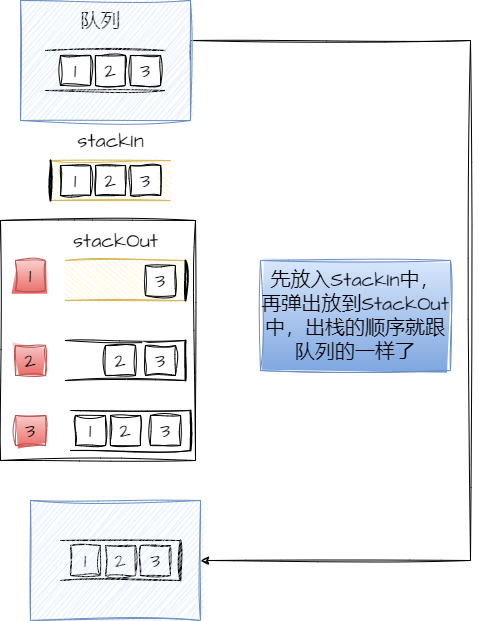

The diagram above was exported from draw.io. Its source (the exported page's mxGraphModel, read from the mxfile embedded in the PNG):
<mxGraphModel dx="1562" dy="861" grid="1" gridSize="10" guides="1" tooltips="1" connect="1" arrows="1" fold="1" page="1" pageScale="1" pageWidth="827" pageHeight="1169" math="0" shadow="0">
  <root>
    <mxCell id="0" />
    <mxCell id="1" parent="0" />
    <mxCell id="__d57kBh4bCwhQAcep6N-41" value="" style="rounded=0;whiteSpace=wrap;html=1;sketch=1;hachureGap=4;jiggle=2;curveFitting=1;fontFamily=Architects Daughter;fontSource=https%3A%2F%2Ffonts.googleapis.com%2Fcss%3Ffamily%3DArchitects%2BDaughter;fontSize=20;fillColor=none;" vertex="1" parent="1">
      <mxGeometry x="290" y="350" width="195" height="240" as="geometry" />
    </mxCell>
    <mxCell id="__d57kBh4bCwhQAcep6N-1" value="" style="shape=partialRectangle;whiteSpace=wrap;html=1;top=0;bottom=0;fillColor=#fff2cc;sketch=1;hachureGap=4;jiggle=2;curveFitting=1;fontFamily=Architects Daughter;fontSource=https%3A%2F%2Ffonts.googleapis.com%2Fcss%3Ffamily%3DArchitects%2BDaughter;fontSize=20;rotation=-90;strokeColor=#d6b656;" vertex="1" parent="1">
      <mxGeometry x="380" y="250" width="40" height="120" as="geometry" />
    </mxCell>
    <mxCell id="__d57kBh4bCwhQAcep6N-4" value="" style="line;strokeWidth=2;direction=south;html=1;sketch=1;hachureGap=4;jiggle=2;curveFitting=1;strokeColor=#000000;fontFamily=Architects Daughter;fontSource=https%3A%2F%2Ffonts.googleapis.com%2Fcss%3Ffamily%3DArchitects%2BDaughter;fontSize=20;" vertex="1" parent="1">
      <mxGeometry x="320" y="290" width="40" height="40" as="geometry" />
    </mxCell>
    <mxCell id="__d57kBh4bCwhQAcep6N-7" value="" style="shape=partialRectangle;whiteSpace=wrap;html=1;top=0;bottom=0;fillColor=#fff2cc;sketch=1;hachureGap=4;jiggle=2;curveFitting=1;fontFamily=Architects Daughter;fontSource=https%3A%2F%2Ffonts.googleapis.com%2Fcss%3Ffamily%3DArchitects%2BDaughter;fontSize=20;rotation=90;strokeColor=#d6b656;" vertex="1" parent="1">
      <mxGeometry x="395" y="350" width="40" height="120" as="geometry" />
    </mxCell>
    <mxCell id="__d57kBh4bCwhQAcep6N-8" value="" style="line;strokeWidth=2;direction=south;html=1;sketch=1;hachureGap=4;jiggle=2;curveFitting=1;strokeColor=#000000;fontFamily=Architects Daughter;fontSource=https%3A%2F%2Ffonts.googleapis.com%2Fcss%3Ffamily%3DArchitects%2BDaughter;fontSize=20;" vertex="1" parent="1">
      <mxGeometry x="455" y="390" width="40" height="40" as="geometry" />
    </mxCell>
    <mxCell id="__d57kBh4bCwhQAcep6N-9" value="stackIn" style="text;html=1;align=center;verticalAlign=middle;resizable=0;points=[];autosize=1;strokeColor=none;fillColor=none;fontSize=20;fontFamily=Architects Daughter;sketch=1;hachureGap=4;jiggle=2;curveFitting=1;fontSource=https%3A%2F%2Ffonts.googleapis.com%2Fcss%3Ffamily%3DArchitects%2BDaughter;" vertex="1" parent="1">
      <mxGeometry x="355" y="250" width="90" height="40" as="geometry" />
    </mxCell>
    <mxCell id="__d57kBh4bCwhQAcep6N-10" value="stackOut" style="text;html=1;align=center;verticalAlign=middle;resizable=0;points=[];autosize=1;strokeColor=none;fillColor=none;fontSize=20;fontFamily=Architects Daughter;sketch=1;hachureGap=4;jiggle=2;curveFitting=1;fontSource=https%3A%2F%2Ffonts.googleapis.com%2Fcss%3Ffamily%3DArchitects%2BDaughter;" vertex="1" parent="1">
      <mxGeometry x="350" y="350" width="110" height="40" as="geometry" />
    </mxCell>
    <mxCell id="__d57kBh4bCwhQAcep6N-11" value="1" style="rounded=0;whiteSpace=wrap;html=1;sketch=1;hachureGap=4;jiggle=2;curveFitting=1;strokeColor=#000000;fontFamily=Architects Daughter;fontSource=https%3A%2F%2Ffonts.googleapis.com%2Fcss%3Ffamily%3DArchitects%2BDaughter;fontSize=20;" vertex="1" parent="1">
      <mxGeometry x="350" y="295" width="30" height="30" as="geometry" />
    </mxCell>
    <mxCell id="__d57kBh4bCwhQAcep6N-12" value="2" style="rounded=0;whiteSpace=wrap;html=1;sketch=1;hachureGap=4;jiggle=2;curveFitting=1;strokeColor=#000000;fontFamily=Architects Daughter;fontSource=https%3A%2F%2Ffonts.googleapis.com%2Fcss%3Ffamily%3DArchitects%2BDaughter;fontSize=20;" vertex="1" parent="1">
      <mxGeometry x="385" y="295" width="30" height="30" as="geometry" />
    </mxCell>
    <mxCell id="__d57kBh4bCwhQAcep6N-14" value="3" style="rounded=0;whiteSpace=wrap;html=1;sketch=1;hachureGap=4;jiggle=2;curveFitting=1;strokeColor=#000000;fontFamily=Architects Daughter;fontSource=https%3A%2F%2Ffonts.googleapis.com%2Fcss%3Ffamily%3DArchitects%2BDaughter;fontSize=20;" vertex="1" parent="1">
      <mxGeometry x="420" y="295" width="30" height="30" as="geometry" />
    </mxCell>
    <mxCell id="__d57kBh4bCwhQAcep6N-15" value="" style="shape=partialRectangle;whiteSpace=wrap;html=1;top=0;bottom=0;fillColor=none;sketch=1;hachureGap=4;jiggle=2;curveFitting=1;fontFamily=Architects Daughter;fontSource=https%3A%2F%2Ffonts.googleapis.com%2Fcss%3Ffamily%3DArchitects%2BDaughter;fontSize=20;rotation=90;strokeColor=#000000;" vertex="1" parent="1">
      <mxGeometry x="375" y="140" width="40" height="120" as="geometry" />
    </mxCell>
    <mxCell id="__d57kBh4bCwhQAcep6N-16" value="队列" style="text;html=1;align=center;verticalAlign=middle;resizable=0;points=[];autosize=1;strokeColor=none;fillColor=none;fontSize=20;fontFamily=Architects Daughter;sketch=1;hachureGap=4;jiggle=2;curveFitting=1;fontSource=https%3A%2F%2Ffonts.googleapis.com%2Fcss%3Ffamily%3DArchitects%2BDaughter;" vertex="1" parent="1">
      <mxGeometry x="360" y="130" width="60" height="40" as="geometry" />
    </mxCell>
    <mxCell id="__d57kBh4bCwhQAcep6N-17" value="3" style="rounded=0;whiteSpace=wrap;html=1;sketch=1;hachureGap=4;jiggle=2;curveFitting=1;strokeColor=#000000;fontFamily=Architects Daughter;fontSource=https%3A%2F%2Ffonts.googleapis.com%2Fcss%3Ffamily%3DArchitects%2BDaughter;fontSize=20;" vertex="1" parent="1">
      <mxGeometry x="435" y="395" width="30" height="30" as="geometry" />
    </mxCell>
    <mxCell id="__d57kBh4bCwhQAcep6N-18" value="2" style="rounded=0;whiteSpace=wrap;html=1;sketch=1;hachureGap=4;jiggle=2;curveFitting=1;strokeColor=#000000;fontFamily=Architects Daughter;fontSource=https%3A%2F%2Ffonts.googleapis.com%2Fcss%3Ffamily%3DArchitects%2BDaughter;fontSize=20;" vertex="1" parent="1">
      <mxGeometry x="395" y="475" width="30" height="30" as="geometry" />
    </mxCell>
    <mxCell id="__d57kBh4bCwhQAcep6N-19" value="" style="shape=partialRectangle;whiteSpace=wrap;html=1;top=0;bottom=0;fillColor=none;sketch=1;hachureGap=4;jiggle=2;curveFitting=1;fontFamily=Architects Daughter;fontSource=https%3A%2F%2Ffonts.googleapis.com%2Fcss%3Ffamily%3DArchitects%2BDaughter;fontSize=20;rotation=90;strokeColor=#000000;" vertex="1" parent="1">
      <mxGeometry x="395" y="430" width="40" height="120" as="geometry" />
    </mxCell>
    <mxCell id="__d57kBh4bCwhQAcep6N-20" value="" style="line;strokeWidth=2;direction=south;html=1;sketch=1;hachureGap=4;jiggle=2;curveFitting=1;strokeColor=#000000;fontFamily=Architects Daughter;fontSource=https%3A%2F%2Ffonts.googleapis.com%2Fcss%3Ffamily%3DArchitects%2BDaughter;fontSize=20;" vertex="1" parent="1">
      <mxGeometry x="455" y="470" width="40" height="40" as="geometry" />
    </mxCell>
    <mxCell id="__d57kBh4bCwhQAcep6N-22" value="3" style="rounded=0;whiteSpace=wrap;html=1;sketch=1;hachureGap=4;jiggle=2;curveFitting=1;strokeColor=#000000;fontFamily=Architects Daughter;fontSource=https%3A%2F%2Ffonts.googleapis.com%2Fcss%3Ffamily%3DArchitects%2BDaughter;fontSize=20;" vertex="1" parent="1">
      <mxGeometry x="435" y="475" width="30" height="30" as="geometry" />
    </mxCell>
    <mxCell id="__d57kBh4bCwhQAcep6N-23" value="2" style="rounded=0;whiteSpace=wrap;html=1;sketch=1;hachureGap=4;jiggle=2;curveFitting=1;strokeColor=#000000;fontFamily=Architects Daughter;fontSource=https%3A%2F%2Ffonts.googleapis.com%2Fcss%3Ffamily%3DArchitects%2BDaughter;fontSize=20;" vertex="1" parent="1">
      <mxGeometry x="400" y="545" width="30" height="30" as="geometry" />
    </mxCell>
    <mxCell id="__d57kBh4bCwhQAcep6N-24" value="" style="shape=partialRectangle;whiteSpace=wrap;html=1;top=0;bottom=0;fillColor=none;sketch=1;hachureGap=4;jiggle=2;curveFitting=1;fontFamily=Architects Daughter;fontSource=https%3A%2F%2Ffonts.googleapis.com%2Fcss%3Ffamily%3DArchitects%2BDaughter;fontSize=20;rotation=90;strokeColor=#000000;" vertex="1" parent="1">
      <mxGeometry x="400" y="500" width="40" height="120" as="geometry" />
    </mxCell>
    <mxCell id="__d57kBh4bCwhQAcep6N-25" value="" style="line;strokeWidth=2;direction=south;html=1;sketch=1;hachureGap=4;jiggle=2;curveFitting=1;strokeColor=#000000;fontFamily=Architects Daughter;fontSource=https%3A%2F%2Ffonts.googleapis.com%2Fcss%3Ffamily%3DArchitects%2BDaughter;fontSize=20;" vertex="1" parent="1">
      <mxGeometry x="460" y="540" width="40" height="40" as="geometry" />
    </mxCell>
    <mxCell id="__d57kBh4bCwhQAcep6N-26" value="3" style="rounded=0;whiteSpace=wrap;html=1;sketch=1;hachureGap=4;jiggle=2;curveFitting=1;strokeColor=#000000;fontFamily=Architects Daughter;fontSource=https%3A%2F%2Ffonts.googleapis.com%2Fcss%3Ffamily%3DArchitects%2BDaughter;fontSize=20;" vertex="1" parent="1">
      <mxGeometry x="440" y="545" width="30" height="30" as="geometry" />
    </mxCell>
    <mxCell id="__d57kBh4bCwhQAcep6N-27" value="1" style="rounded=0;whiteSpace=wrap;html=1;sketch=1;hachureGap=4;jiggle=2;curveFitting=1;strokeColor=#000000;fontFamily=Architects Daughter;fontSource=https%3A%2F%2Ffonts.googleapis.com%2Fcss%3Ffamily%3DArchitects%2BDaughter;fontSize=20;" vertex="1" parent="1">
      <mxGeometry x="365" y="545" width="30" height="30" as="geometry" />
    </mxCell>
    <mxCell id="__d57kBh4bCwhQAcep6N-29" value="" style="shape=partialRectangle;whiteSpace=wrap;html=1;top=0;bottom=0;fillColor=none;sketch=1;hachureGap=4;jiggle=2;curveFitting=1;fontFamily=Architects Daughter;fontSource=https%3A%2F%2Ffonts.googleapis.com%2Fcss%3Ffamily%3DArchitects%2BDaughter;fontSize=20;rotation=90;strokeColor=#000000;" vertex="1" parent="1">
      <mxGeometry x="390" y="630" width="40" height="120" as="geometry" />
    </mxCell>
    <mxCell id="__d57kBh4bCwhQAcep6N-28" value="2" style="rounded=0;whiteSpace=wrap;html=1;sketch=1;hachureGap=4;jiggle=2;curveFitting=1;strokeColor=#000000;fontFamily=Architects Daughter;fontSource=https%3A%2F%2Ffonts.googleapis.com%2Fcss%3Ffamily%3DArchitects%2BDaughter;fontSize=20;" vertex="1" parent="1">
      <mxGeometry x="395" y="675" width="30" height="30" as="geometry" />
    </mxCell>
    <mxCell id="__d57kBh4bCwhQAcep6N-30" value="" style="line;strokeWidth=2;direction=south;html=1;sketch=1;hachureGap=4;jiggle=2;curveFitting=1;strokeColor=#000000;fontFamily=Architects Daughter;fontSource=https%3A%2F%2Ffonts.googleapis.com%2Fcss%3Ffamily%3DArchitects%2BDaughter;fontSize=20;" vertex="1" parent="1">
      <mxGeometry x="450" y="670" width="40" height="40" as="geometry" />
    </mxCell>
    <mxCell id="__d57kBh4bCwhQAcep6N-40" style="edgeStyle=orthogonalEdgeStyle;rounded=0;sketch=1;hachureGap=4;jiggle=2;curveFitting=1;orthogonalLoop=1;jettySize=auto;html=1;exitX=1;exitY=0.5;exitDx=0;exitDy=0;fontFamily=Architects Daughter;fontSource=https%3A%2F%2Ffonts.googleapis.com%2Fcss%3Ffamily%3DArchitects%2BDaughter;fontSize=16;" edge="1" parent="1" source="__d57kBh4bCwhQAcep6N-36" target="__d57kBh4bCwhQAcep6N-37">
      <mxGeometry relative="1" as="geometry">
        <mxPoint x="650" y="720" as="targetPoint" />
        <Array as="points">
          <mxPoint x="760" y="170" />
          <mxPoint x="760" y="690" />
        </Array>
      </mxGeometry>
    </mxCell>
    <mxCell id="__d57kBh4bCwhQAcep6N-36" value="" style="rounded=0;whiteSpace=wrap;html=1;sketch=1;hachureGap=4;jiggle=2;curveFitting=1;strokeColor=#6c8ebf;fontFamily=Architects Daughter;fontSource=https%3A%2F%2Ffonts.googleapis.com%2Fcss%3Ffamily%3DArchitects%2BDaughter;fontSize=20;fillColor=#dae8fc;" vertex="1" parent="1">
      <mxGeometry x="310" y="130" width="170" height="120" as="geometry" />
    </mxCell>
    <mxCell id="__d57kBh4bCwhQAcep6N-31" value="3" style="rounded=0;whiteSpace=wrap;html=1;sketch=1;hachureGap=4;jiggle=2;curveFitting=1;strokeColor=#000000;fontFamily=Architects Daughter;fontSource=https%3A%2F%2Ffonts.googleapis.com%2Fcss%3Ffamily%3DArchitects%2BDaughter;fontSize=20;" vertex="1" parent="1">
      <mxGeometry x="430" y="675" width="30" height="30" as="geometry" />
    </mxCell>
    <mxCell id="__d57kBh4bCwhQAcep6N-32" value="1" style="rounded=0;whiteSpace=wrap;html=1;sketch=1;hachureGap=4;jiggle=2;curveFitting=1;strokeColor=#000000;fontFamily=Architects Daughter;fontSource=https%3A%2F%2Ffonts.googleapis.com%2Fcss%3Ffamily%3DArchitects%2BDaughter;fontSize=20;" vertex="1" parent="1">
      <mxGeometry x="360" y="675" width="30" height="30" as="geometry" />
    </mxCell>
    <mxCell id="__d57kBh4bCwhQAcep6N-33" value="1" style="rounded=0;whiteSpace=wrap;html=1;sketch=1;hachureGap=4;jiggle=2;curveFitting=1;strokeColor=#000000;fontFamily=Architects Daughter;fontSource=https%3A%2F%2Ffonts.googleapis.com%2Fcss%3Ffamily%3DArchitects%2BDaughter;fontSize=20;" vertex="1" parent="1">
      <mxGeometry x="350" y="185" width="30" height="30" as="geometry" />
    </mxCell>
    <mxCell id="__d57kBh4bCwhQAcep6N-34" value="2" style="rounded=0;whiteSpace=wrap;html=1;sketch=1;hachureGap=4;jiggle=2;curveFitting=1;strokeColor=#000000;fontFamily=Architects Daughter;fontSource=https%3A%2F%2Ffonts.googleapis.com%2Fcss%3Ffamily%3DArchitects%2BDaughter;fontSize=20;" vertex="1" parent="1">
      <mxGeometry x="385" y="185" width="30" height="30" as="geometry" />
    </mxCell>
    <mxCell id="__d57kBh4bCwhQAcep6N-35" value="3" style="rounded=0;whiteSpace=wrap;html=1;sketch=1;hachureGap=4;jiggle=2;curveFitting=1;strokeColor=#000000;fontFamily=Architects Daughter;fontSource=https%3A%2F%2Ffonts.googleapis.com%2Fcss%3Ffamily%3DArchitects%2BDaughter;fontSize=20;" vertex="1" parent="1">
      <mxGeometry x="420" y="185" width="30" height="30" as="geometry" />
    </mxCell>
    <mxCell id="__d57kBh4bCwhQAcep6N-37" value="" style="rounded=0;whiteSpace=wrap;html=1;sketch=1;hachureGap=4;jiggle=2;curveFitting=1;strokeColor=#6c8ebf;fontFamily=Architects Daughter;fontSource=https%3A%2F%2Ffonts.googleapis.com%2Fcss%3Ffamily%3DArchitects%2BDaughter;fontSize=20;fillColor=#dae8fc;" vertex="1" parent="1">
      <mxGeometry x="320" y="630" width="170" height="120" as="geometry" />
    </mxCell>
    <mxCell id="__d57kBh4bCwhQAcep6N-42" value="1" style="rounded=0;whiteSpace=wrap;html=1;sketch=1;hachureGap=4;jiggle=2;curveFitting=1;strokeColor=#b85450;fontFamily=Architects Daughter;fontSource=https%3A%2F%2Ffonts.googleapis.com%2Fcss%3Ffamily%3DArchitects%2BDaughter;fontSize=20;fillColor=#f8cecc;gradientColor=#ea6b66;" vertex="1" parent="1">
      <mxGeometry x="305" y="390" width="30" height="30" as="geometry" />
    </mxCell>
    <mxCell id="__d57kBh4bCwhQAcep6N-43" value="2" style="rounded=0;whiteSpace=wrap;html=1;sketch=1;hachureGap=4;jiggle=2;curveFitting=1;strokeColor=#b85450;fontFamily=Architects Daughter;fontSource=https%3A%2F%2Ffonts.googleapis.com%2Fcss%3Ffamily%3DArchitects%2BDaughter;fontSize=20;fillColor=#f8cecc;gradientColor=#ea6b66;" vertex="1" parent="1">
      <mxGeometry x="305" y="475" width="30" height="30" as="geometry" />
    </mxCell>
    <mxCell id="__d57kBh4bCwhQAcep6N-44" value="3" style="rounded=0;whiteSpace=wrap;html=1;sketch=1;hachureGap=4;jiggle=2;curveFitting=1;strokeColor=#b85450;fontFamily=Architects Daughter;fontSource=https%3A%2F%2Ffonts.googleapis.com%2Fcss%3Ffamily%3DArchitects%2BDaughter;fontSize=20;fillColor=#f8cecc;gradientColor=#ea6b66;" vertex="1" parent="1">
      <mxGeometry x="305" y="545" width="30" height="30" as="geometry" />
    </mxCell>
    <mxCell id="__d57kBh4bCwhQAcep6N-45" value="先放入StackIn中，再弹出放到StackOut中，出栈的顺序就跟队列的一样了" style="rounded=0;whiteSpace=wrap;html=1;sketch=1;hachureGap=4;jiggle=2;curveFitting=1;strokeColor=#6c8ebf;fontFamily=Architects Daughter;fontSource=https%3A%2F%2Ffonts.googleapis.com%2Fcss%3Ffamily%3DArchitects%2BDaughter;fontSize=20;fillColor=#dae8fc;gradientColor=#7ea6e0;" vertex="1" parent="1">
      <mxGeometry x="550" y="390" width="190" height="110" as="geometry" />
    </mxCell>
  </root>
</mxGraphModel>